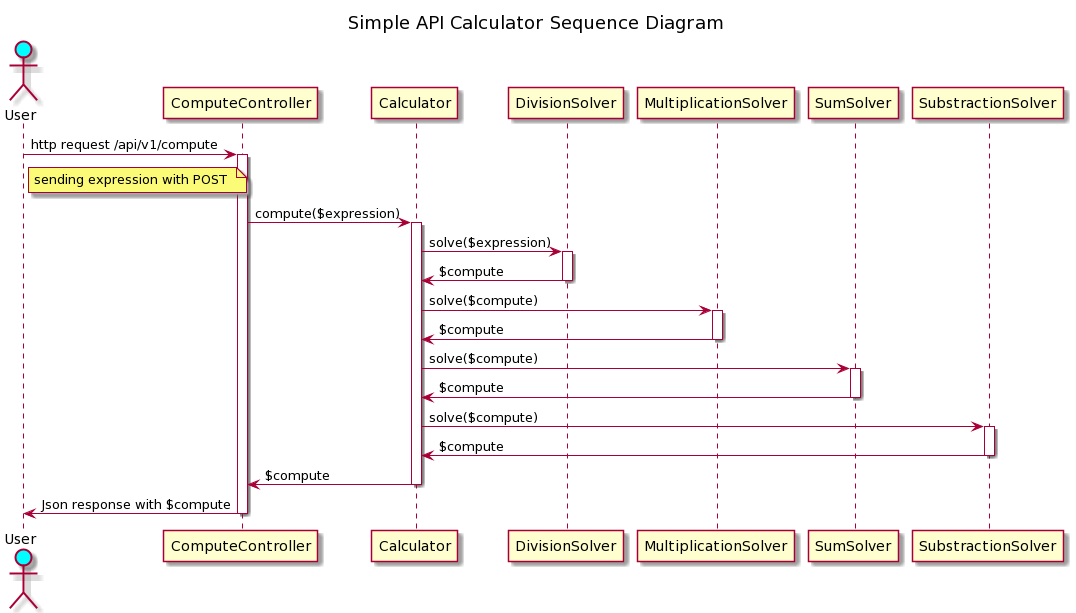

The diagram above was rendered by PlantUML. Its source (embedded in the PNG):
@startuml
title: Simple API Calculator Sequence Diagram

actor User #cyan
User -> ComputeController : http request /api/v1/compute
note right of User
 sending expression with POST 
end note
activate ComputeController

ComputeController -> Calculator : compute($expression)
activate Calculator

Calculator -> DivisionSolver : solve($expression)
activate DivisionSolver

DivisionSolver -> Calculator : $compute
deactivate DivisionSolver

Calculator -> MultiplicationSolver : solve($compute)
activate MultiplicationSolver

MultiplicationSolver -> Calculator : $compute
deactivate MultiplicationSolver

Calculator -> SumSolver : solve($compute)
activate SumSolver

SumSolver -> Calculator : $compute
deactivate SumSolver

Calculator -> SubstractionSolver : solve($compute)
activate SubstractionSolver

SubstractionSolver -> Calculator : $compute
deactivate SubstractionSolver

Calculator -> ComputeController : $compute
deactivate Calculator

ComputeController -> User : Json response with $compute
deactivate ComputeController
@enduml